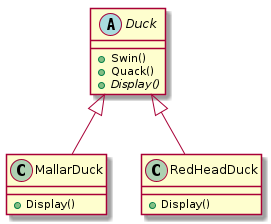

The diagram above was rendered by PlantUML. Its source (embedded in the PNG):
@startuml Initial Duck Class Diagram
abstract class Duck{
    +Swin()
    +Quack()
    {abstract} +Display()
}


class MallarDuck extends Duck{
    +Display()
}

class RedHeadDuck extends Duck{
    +Display()
}
@enduml